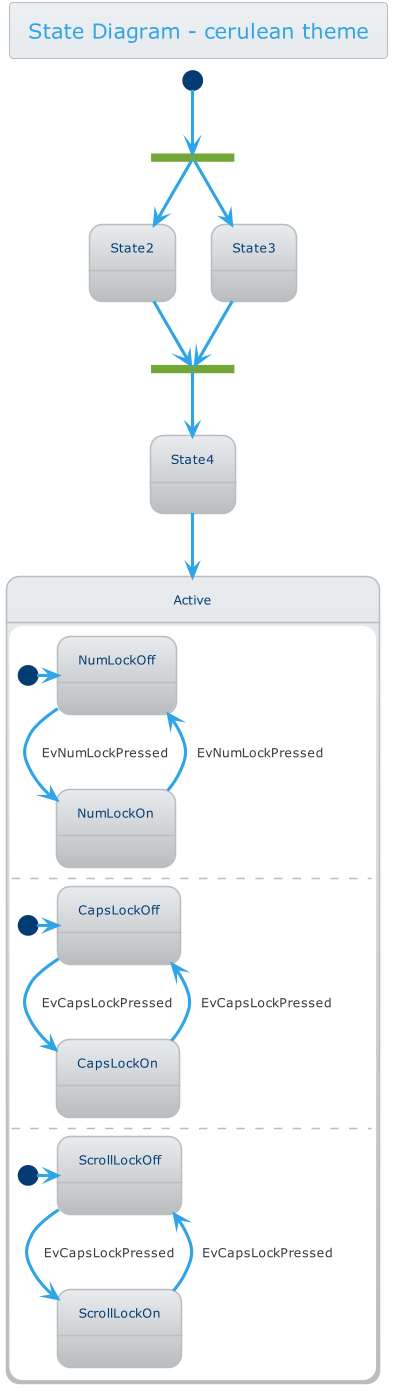

The diagram above was rendered by PlantUML. Its source (embedded in the PNG):
@startuml



skinparam backgroundColor transparent






skinparam ParticipantPadding 30
skinparam Padding 50
skinparam BoxPadding 10

skinparam defaultFontName        "Verdana"
skinparam defaultFontSize        12
skinparam dpi                    100
skinparam shadowing              false
skinparam roundcorner            8
skinparam ParticipantPadding     20
skinparam BoxPadding             10
skinparam Padding                10
skinparam ArrowColor             #868E96
skinparam title {
	FontColor	                 #2FA4E7
	BorderColor	                 #BABDBF
	FontSize	    	         20
	BorderRoundCorner            8
	BorderThickness 	         1
	BackgroundColor              #EDF0F2-#E9ECEF
}


skinparam legend {
	BackgroundColor #E9ECEF
	BorderColor #BABDBF
	FontColor #343A40
}

skinparam activity {
	FontColor #FFF
	BorderColor #2FA4E7
	BackgroundColor #59B6EC-#2FA4E7
	BarColor #73A839
	StartColor #033C73
	EndColor #033C73
	DiamondBackgroundColor #FFF-#EDF0F2
  	DiamondBorderColor #BABDBF
	DiamondFontColor #343A40
}

skinparam sequence {
	BorderColor #2FA4E7
	TitleFontColor #2FA4E7
	BackgroundColor transparent
	StartColor #2FA4E7
	EndColor #2FA4E7
    ParticipantBackgroundColor #59B6EC-#2FA4E7
    ParticipantBorderColor #2FA4E7
	ParticipantBorderThickness 0
	ParticipantFontColor #FFF
	ActorBackgroundColor transparent
    ActorBorderColor #2FA4E7
	ActorFontColor #2FA4E7
	ArrowThickness 3
	ArrowColor #2FA4E7
	ArrowFontColor #343A40
	BoxBackgroundColor #F8F9FA
	BoxBorderColor #868E96
	BoxFontColor #343A40
	LifeLineBorderColor #BABDBF
	LifeLineBorderThickness 2
	LifeLineBackgroundColor #EDF0F2
	GroupBorderColor #868E96
	GroupFontColor #343A40
	GroupHeaderFontColor #033C73
	DividerBackgroundColor #FFF-#F8F9FA
    DividerBorderColor #868E96
    DividerBorderThickness 2
    DividerFontColor #343A40
	ReferenceBackgroundColor transparent
	ReferenceBorderColor #868E96
	ReferenceFontColor #343A40
	ReferenceHeaderFontColor #033C73
}

skinparam partition {
	BorderColor #2FA4E7
	FontColor #2FA4E7
	BackgroundColor transparent
}

skinparam collections {
	BackgroundColor #59B6EC-#2FA4E7
	BorderColor #2FA4E7
}

skinparam control {
	BackgroundColor  #59B6EC-#2FA4E7
	BorderColor #2683B9
	FontColor #343A40
}

skinparam entity {
	BackgroundColor  #59B6EC-#2FA4E7
	BorderColor #2683B9
	FontColor #343A40
}

skinparam boundary {
	BackgroundColor  #59B6EC-#2FA4E7
	BorderColor #2683B9
	FontColor #343A40
}

skinparam agent {
	BackgroundColor #orange
	BorderColor #999999
	FontColor #333333
}

skinparam note {
	BorderThickness 1
	BackgroundColor #35638F-#033C73
	BorderColor #033C73
	FontColor #FFF
}

skinparam artifact {
	BackgroundColor #FFF-#F8F9FA
	BorderColor #868E96
	FontColor #868E96
}

skinparam component {
	BackgroundColor  #8FB961-#73A839
	BorderColor  #73A839
	FontColor #FFF
}

skinparam interface {
	BackgroundColor  #D2494E
	BorderColor  #C71C22
	FontColor #343A40
}

skinparam storage {
	BackgroundColor #E47833-#DD5600
  	BorderColor #DD5600
	FontColor #FFF
}

skinparam node {
	BackgroundColor #EDF0F2-#E9ECEF
	BorderColor #343A40
	FontColor #343A40
}

skinparam cloud {
	BackgroundColor white-lightskyblue
	BorderColor transparent
	FontColor #343A40
}

skinparam database {
	BackgroundColor  #59B6EC-#2FA4E7
	BorderColor #2683B9
	FontColor #343A40
}

skinparam actor {
	FontColor #343A40
}

skinparam class {
	HeaderBackgroundColor #2FA4E7-#2683B9
	FontColor #FFF
	BackgroundColor #59B6EC-#2FA4E7
	BorderColor #2683B9
	StereotypeFontColor #343A40
	BorderThickness 1
	AttributeFontColor #343A40
	AttributeFontSize 11
}

skinparam object {
	FontColor #73A839
	BackgroundColor #E9ECEF-#BABDBF
	BorderColor #BABDBF
	StereotypeFontColor #343A40
	BorderThickness 1
	AttributeFontColor #343A40
	AttributeFontSize 11
}

skinparam usecase {
	BackgroundColor #EDF0F2-#E9ECEF
	BorderColor #E9ECEF
	BorderThickness 2
	FontColor #343A40
	StereotypeFontColor #2FA4E7
}

skinparam rectangle {
	BackgroundColor #E9ECEF-#BABDBF
	BorderColor #2683B9
	BorderThickness 2
	FontColor #2FA4E7
	StereotypeFontColor #2FA4E7
}

skinparam package {
	BackgroundColor #EDF0F2-#E9ECEF
  	BorderColor #2FA4E7
	FontColor #2FA4E7
	BorderThickness 2
}

skinparam folder {
	BackgroundColor #FFF-#EDF0F2
  	BorderColor #DD5600
	FontColor #DD5600
	BorderThickness 2
}

skinparam frame {
	BackgroundColor #FFF-#EDF0F2
  	BorderColor #033C73
	FontColor #033C73
	BorderThickness 2
}

skinparam state {
	StartColor #033C73
	EndColor #033C73
	BackgroundColor #E9ECEF-#BABDBF
	BorderColor #BABDBF
	FontColor #033C73
	AttributeFontColor #343A40
	AttributeFontSize 11
}

skinparam queue {
	BackgroundColor #DD5600-#B14500
  	BorderColor #B14500
	FontColor #FFF
}

skinparam card {
	BackgroundColor #35638F-#033C73
	BorderColor #033C73
	FontColor #FFF
}

skinparam file {
	BackgroundColor #EDF0F2-#E9ECEF
	BorderColor #868E96
	FontColor #868E96

}

skinparam stack {
	BackgroundColor #59B6EC-#2683B9
	BorderColor #2FA4E7
	FontColor #FFF
}


title State Diagram - cerulean theme


state fork_state <<fork>>
[*] --> fork_state
fork_state --> State2
fork_state --> State3

state join_state <<join>>
State2 --> join_state
State3 --> join_state
join_state --> State4
State4 --> Active

state Active {
  [*] -> NumLockOff
  NumLockOff --> NumLockOn : EvNumLockPressed
  NumLockOn --> NumLockOff : EvNumLockPressed
  --
  [*] -> CapsLockOff
  CapsLockOff --> CapsLockOn : EvCapsLockPressed
  CapsLockOn --> CapsLockOff : EvCapsLockPressed
  --
  [*] -> ScrollLockOff
  ScrollLockOff --> ScrollLockOn : EvCapsLockPressed
  ScrollLockOn --> ScrollLockOff : EvCapsLockPressed
}

@enduml